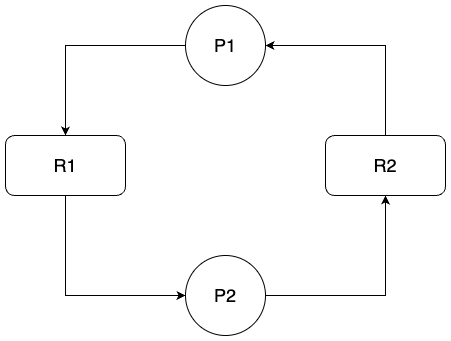

The diagram above was exported from draw.io. Its source (the exported page's mxGraphModel, read from the mxfile embedded in the PNG):
<mxGraphModel dx="1014" dy="2315" grid="1" gridSize="10" guides="1" tooltips="1" connect="1" arrows="1" fold="1" page="1" pageScale="1" pageWidth="827" pageHeight="1169" math="0" shadow="0">
  <root>
    <mxCell id="0" />
    <mxCell id="1" parent="0" />
    <mxCell id="2" style="edgeStyle=orthogonalEdgeStyle;rounded=0;orthogonalLoop=1;jettySize=auto;html=1;exitX=0;exitY=0.5;exitDx=0;exitDy=0;entryX=0.5;entryY=0;entryDx=0;entryDy=0;" edge="1" source="3" target="7" parent="1">
      <mxGeometry relative="1" as="geometry" />
    </mxCell>
    <mxCell id="3" value="&lt;font style=&quot;font-size: 18px;&quot;&gt;P1&lt;/font&gt;" style="ellipse;whiteSpace=wrap;html=1;aspect=fixed;" vertex="1" parent="1">
      <mxGeometry x="180" y="-690" width="80" height="80" as="geometry" />
    </mxCell>
    <mxCell id="4" style="edgeStyle=orthogonalEdgeStyle;rounded=0;orthogonalLoop=1;jettySize=auto;html=1;exitX=1;exitY=0.5;exitDx=0;exitDy=0;entryX=0.5;entryY=1;entryDx=0;entryDy=0;" edge="1" source="5" target="9" parent="1">
      <mxGeometry relative="1" as="geometry" />
    </mxCell>
    <mxCell id="5" value="&lt;font style=&quot;font-size: 18px;&quot;&gt;P2&lt;/font&gt;" style="ellipse;whiteSpace=wrap;html=1;aspect=fixed;" vertex="1" parent="1">
      <mxGeometry x="180" y="-440" width="80" height="80" as="geometry" />
    </mxCell>
    <mxCell id="6" style="edgeStyle=orthogonalEdgeStyle;rounded=0;orthogonalLoop=1;jettySize=auto;html=1;exitX=0.5;exitY=1;exitDx=0;exitDy=0;entryX=0;entryY=0.5;entryDx=0;entryDy=0;" edge="1" source="7" target="5" parent="1">
      <mxGeometry relative="1" as="geometry" />
    </mxCell>
    <mxCell id="7" value="&lt;font style=&quot;font-size: 18px;&quot;&gt;R1&lt;/font&gt;" style="rounded=1;whiteSpace=wrap;html=1;" vertex="1" parent="1">
      <mxGeometry y="-560" width="120" height="60" as="geometry" />
    </mxCell>
    <mxCell id="8" style="edgeStyle=orthogonalEdgeStyle;rounded=0;orthogonalLoop=1;jettySize=auto;html=1;exitX=0.5;exitY=0;exitDx=0;exitDy=0;entryX=1;entryY=0.5;entryDx=0;entryDy=0;" edge="1" source="9" target="3" parent="1">
      <mxGeometry relative="1" as="geometry" />
    </mxCell>
    <mxCell id="9" value="&lt;font style=&quot;font-size: 18px;&quot;&gt;R2&lt;/font&gt;" style="rounded=1;whiteSpace=wrap;html=1;" vertex="1" parent="1">
      <mxGeometry x="320" y="-560" width="120" height="60" as="geometry" />
    </mxCell>
  </root>
</mxGraphModel>